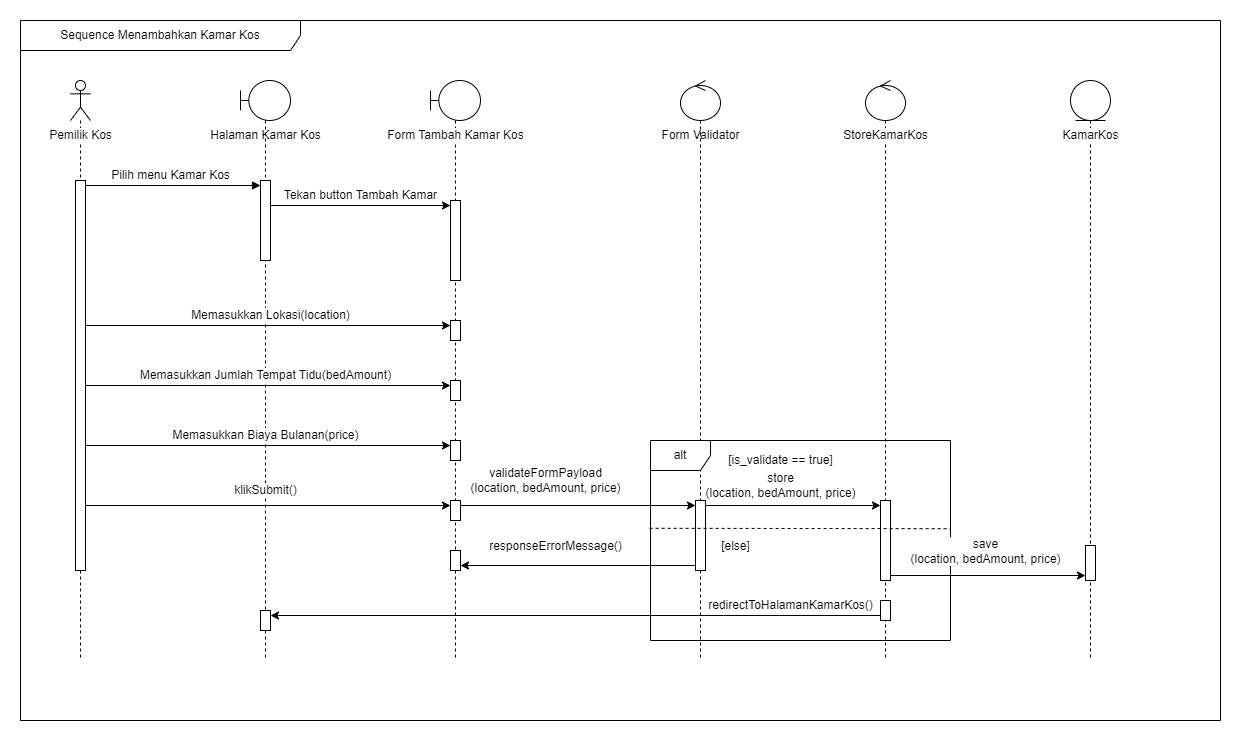

The diagram above was exported from draw.io. Its source (the exported page's mxGraphModel, read from the mxfile embedded in the PNG):
<mxGraphModel dx="2607" dy="1404" grid="1" gridSize="10" guides="1" tooltips="1" connect="1" arrows="1" fold="1" page="1" pageScale="1" pageWidth="850" pageHeight="1100" math="0" shadow="0">
  <root>
    <mxCell id="0" />
    <mxCell id="1" parent="0" />
    <mxCell id="IfBgNaq4w2ymQkUKr1yL-2" value="" style="shape=umlLifeline;perimeter=lifelinePerimeter;whiteSpace=wrap;html=1;container=1;dropTarget=0;collapsible=0;recursiveResize=0;outlineConnect=0;portConstraint=eastwest;newEdgeStyle={&quot;curved&quot;:0,&quot;rounded&quot;:0};participant=umlActor;" vertex="1" parent="1">
      <mxGeometry x="90" y="140" width="20" height="580" as="geometry" />
    </mxCell>
    <mxCell id="IfBgNaq4w2ymQkUKr1yL-3" value="" style="html=1;points=[[0,0,0,0,5],[0,1,0,0,-5],[1,0,0,0,5],[1,1,0,0,-5]];perimeter=orthogonalPerimeter;outlineConnect=0;targetShapes=umlLifeline;portConstraint=eastwest;newEdgeStyle={&quot;curved&quot;:0,&quot;rounded&quot;:0};" vertex="1" parent="IfBgNaq4w2ymQkUKr1yL-2">
      <mxGeometry x="5" y="100" width="10" height="390" as="geometry" />
    </mxCell>
    <mxCell id="IfBgNaq4w2ymQkUKr1yL-5" value="Halaman Kamar Kos" style="text;html=1;align=center;verticalAlign=middle;resizable=0;points=[];autosize=1;strokeColor=none;fillColor=none;labelBackgroundColor=default;" vertex="1" parent="1">
      <mxGeometry x="220" y="180" width="130" height="30" as="geometry" />
    </mxCell>
    <mxCell id="IfBgNaq4w2ymQkUKr1yL-8" style="edgeStyle=orthogonalEdgeStyle;rounded=0;orthogonalLoop=1;jettySize=auto;html=1;curved=0;exitX=1;exitY=0;exitDx=0;exitDy=5;exitPerimeter=0;entryX=0;entryY=0;entryDx=0;entryDy=5;entryPerimeter=0;endArrow=block;endFill=1;" edge="1" parent="1" source="IfBgNaq4w2ymQkUKr1yL-3" target="IfBgNaq4w2ymQkUKr1yL-6">
      <mxGeometry relative="1" as="geometry" />
    </mxCell>
    <mxCell id="IfBgNaq4w2ymQkUKr1yL-9" value="" style="shape=umlLifeline;perimeter=lifelinePerimeter;whiteSpace=wrap;html=1;container=1;dropTarget=0;collapsible=0;recursiveResize=0;outlineConnect=0;portConstraint=eastwest;newEdgeStyle={&quot;curved&quot;:0,&quot;rounded&quot;:0};participant=umlBoundary;" vertex="1" parent="1">
      <mxGeometry x="260" y="140" width="50" height="580" as="geometry" />
    </mxCell>
    <mxCell id="IfBgNaq4w2ymQkUKr1yL-6" value="" style="html=1;points=[[0,0,0,0,5],[0,1,0,0,-5],[1,0,0,0,5],[1,1,0,0,-5]];perimeter=orthogonalPerimeter;outlineConnect=0;targetShapes=umlLifeline;portConstraint=eastwest;newEdgeStyle={&quot;curved&quot;:0,&quot;rounded&quot;:0};" vertex="1" parent="IfBgNaq4w2ymQkUKr1yL-9">
      <mxGeometry x="20" y="100" width="10" height="80" as="geometry" />
    </mxCell>
    <mxCell id="IfBgNaq4w2ymQkUKr1yL-58" value="" style="html=1;points=[[0,0,0,0,5],[0,1,0,0,-5],[1,0,0,0,5],[1,1,0,0,-5]];perimeter=orthogonalPerimeter;outlineConnect=0;targetShapes=umlLifeline;portConstraint=eastwest;newEdgeStyle={&quot;curved&quot;:0,&quot;rounded&quot;:0};" vertex="1" parent="IfBgNaq4w2ymQkUKr1yL-9">
      <mxGeometry x="20" y="530" width="10" height="20" as="geometry" />
    </mxCell>
    <mxCell id="IfBgNaq4w2ymQkUKr1yL-10" value="Pilih menu Kamar Kos" style="text;html=1;align=center;verticalAlign=middle;resizable=0;points=[];autosize=1;strokeColor=none;fillColor=none;labelBackgroundColor=default;" vertex="1" parent="1">
      <mxGeometry x="120" y="220" width="140" height="30" as="geometry" />
    </mxCell>
    <mxCell id="IfBgNaq4w2ymQkUKr1yL-11" value="" style="shape=umlLifeline;perimeter=lifelinePerimeter;whiteSpace=wrap;html=1;container=1;dropTarget=0;collapsible=0;recursiveResize=0;outlineConnect=0;portConstraint=eastwest;newEdgeStyle={&quot;curved&quot;:0,&quot;rounded&quot;:0};participant=umlBoundary;" vertex="1" parent="1">
      <mxGeometry x="450" y="140" width="50" height="580" as="geometry" />
    </mxCell>
    <mxCell id="IfBgNaq4w2ymQkUKr1yL-12" value="" style="html=1;points=[[0,0,0,0,5],[0,1,0,0,-5],[1,0,0,0,5],[1,1,0,0,-5]];perimeter=orthogonalPerimeter;outlineConnect=0;targetShapes=umlLifeline;portConstraint=eastwest;newEdgeStyle={&quot;curved&quot;:0,&quot;rounded&quot;:0};" vertex="1" parent="IfBgNaq4w2ymQkUKr1yL-11">
      <mxGeometry x="20" y="120" width="10" height="80" as="geometry" />
    </mxCell>
    <mxCell id="IfBgNaq4w2ymQkUKr1yL-20" value="" style="html=1;points=[[0,0,0,0,5],[0,1,0,0,-5],[1,0,0,0,5],[1,1,0,0,-5]];perimeter=orthogonalPerimeter;outlineConnect=0;targetShapes=umlLifeline;portConstraint=eastwest;newEdgeStyle={&quot;curved&quot;:0,&quot;rounded&quot;:0};" vertex="1" parent="IfBgNaq4w2ymQkUKr1yL-11">
      <mxGeometry x="20" y="240" width="10" height="20" as="geometry" />
    </mxCell>
    <mxCell id="IfBgNaq4w2ymQkUKr1yL-23" value="" style="html=1;points=[[0,0,0,0,5],[0,1,0,0,-5],[1,0,0,0,5],[1,1,0,0,-5]];perimeter=orthogonalPerimeter;outlineConnect=0;targetShapes=umlLifeline;portConstraint=eastwest;newEdgeStyle={&quot;curved&quot;:0,&quot;rounded&quot;:0};" vertex="1" parent="IfBgNaq4w2ymQkUKr1yL-11">
      <mxGeometry x="20" y="300" width="10" height="20" as="geometry" />
    </mxCell>
    <mxCell id="IfBgNaq4w2ymQkUKr1yL-26" value="" style="html=1;points=[[0,0,0,0,5],[0,1,0,0,-5],[1,0,0,0,5],[1,1,0,0,-5]];perimeter=orthogonalPerimeter;outlineConnect=0;targetShapes=umlLifeline;portConstraint=eastwest;newEdgeStyle={&quot;curved&quot;:0,&quot;rounded&quot;:0};" vertex="1" parent="IfBgNaq4w2ymQkUKr1yL-11">
      <mxGeometry x="20" y="360" width="10" height="20" as="geometry" />
    </mxCell>
    <mxCell id="IfBgNaq4w2ymQkUKr1yL-31" value="" style="html=1;points=[[0,0,0,0,5],[0,1,0,0,-5],[1,0,0,0,5],[1,1,0,0,-5]];perimeter=orthogonalPerimeter;outlineConnect=0;targetShapes=umlLifeline;portConstraint=eastwest;newEdgeStyle={&quot;curved&quot;:0,&quot;rounded&quot;:0};" vertex="1" parent="IfBgNaq4w2ymQkUKr1yL-11">
      <mxGeometry x="20" y="420" width="10" height="20" as="geometry" />
    </mxCell>
    <mxCell id="IfBgNaq4w2ymQkUKr1yL-45" value="" style="html=1;points=[[0,0,0,0,5],[0,1,0,0,-5],[1,0,0,0,5],[1,1,0,0,-5]];perimeter=orthogonalPerimeter;outlineConnect=0;targetShapes=umlLifeline;portConstraint=eastwest;newEdgeStyle={&quot;curved&quot;:0,&quot;rounded&quot;:0};" vertex="1" parent="IfBgNaq4w2ymQkUKr1yL-11">
      <mxGeometry x="20" y="470" width="10" height="20" as="geometry" />
    </mxCell>
    <mxCell id="IfBgNaq4w2ymQkUKr1yL-13" value="" style="edgeStyle=none;orthogonalLoop=1;jettySize=auto;html=1;rounded=0;entryX=0;entryY=0;entryDx=0;entryDy=5;entryPerimeter=0;" edge="1" parent="1" source="IfBgNaq4w2ymQkUKr1yL-6" target="IfBgNaq4w2ymQkUKr1yL-12">
      <mxGeometry width="100" relative="1" as="geometry">
        <mxPoint x="280" y="260" as="sourcePoint" />
        <mxPoint x="380" y="260" as="targetPoint" />
        <Array as="points" />
      </mxGeometry>
    </mxCell>
    <mxCell id="IfBgNaq4w2ymQkUKr1yL-14" value="Tekan button Tambah Kamar" style="text;html=1;align=center;verticalAlign=middle;resizable=0;points=[];autosize=1;strokeColor=none;fillColor=none;labelBackgroundColor=default;" vertex="1" parent="1">
      <mxGeometry x="290" y="240" width="180" height="30" as="geometry" />
    </mxCell>
    <mxCell id="IfBgNaq4w2ymQkUKr1yL-17" value="Form Tambah Kamar Kos" style="text;html=1;align=center;verticalAlign=middle;resizable=0;points=[];autosize=1;strokeColor=none;fillColor=none;labelBackgroundColor=default;" vertex="1" parent="1">
      <mxGeometry x="395" y="180" width="160" height="30" as="geometry" />
    </mxCell>
    <mxCell id="IfBgNaq4w2ymQkUKr1yL-18" value="Form Validator" style="text;html=1;align=center;verticalAlign=middle;resizable=0;points=[];autosize=1;strokeColor=none;fillColor=none;labelBackgroundColor=default;" vertex="1" parent="1">
      <mxGeometry x="670" y="180" width="100" height="30" as="geometry" />
    </mxCell>
    <mxCell id="IfBgNaq4w2ymQkUKr1yL-19" value="" style="shape=umlLifeline;perimeter=lifelinePerimeter;whiteSpace=wrap;html=1;container=1;dropTarget=0;collapsible=0;recursiveResize=0;outlineConnect=0;portConstraint=eastwest;newEdgeStyle={&quot;curved&quot;:0,&quot;rounded&quot;:0};participant=umlControl;" vertex="1" parent="1">
      <mxGeometry x="700" y="140" width="40" height="580" as="geometry" />
    </mxCell>
    <mxCell id="IfBgNaq4w2ymQkUKr1yL-34" value="" style="html=1;points=[[0,0,0,0,5],[0,1,0,0,-5],[1,0,0,0,5],[1,1,0,0,-5]];perimeter=orthogonalPerimeter;outlineConnect=0;targetShapes=umlLifeline;portConstraint=eastwest;newEdgeStyle={&quot;curved&quot;:0,&quot;rounded&quot;:0};" vertex="1" parent="IfBgNaq4w2ymQkUKr1yL-19">
      <mxGeometry x="15" y="420" width="10" height="70" as="geometry" />
    </mxCell>
    <mxCell id="IfBgNaq4w2ymQkUKr1yL-22" value="" style="edgeStyle=none;orthogonalLoop=1;jettySize=auto;html=1;rounded=0;entryX=0;entryY=0;entryDx=0;entryDy=5;entryPerimeter=0;" edge="1" parent="1" source="IfBgNaq4w2ymQkUKr1yL-3" target="IfBgNaq4w2ymQkUKr1yL-20">
      <mxGeometry width="100" relative="1" as="geometry">
        <mxPoint x="300" y="400" as="sourcePoint" />
        <mxPoint x="400" y="400" as="targetPoint" />
        <Array as="points" />
      </mxGeometry>
    </mxCell>
    <mxCell id="IfBgNaq4w2ymQkUKr1yL-25" value="" style="edgeStyle=none;orthogonalLoop=1;jettySize=auto;html=1;rounded=0;entryX=0;entryY=0;entryDx=0;entryDy=5;entryPerimeter=0;" edge="1" parent="1" source="IfBgNaq4w2ymQkUKr1yL-3" target="IfBgNaq4w2ymQkUKr1yL-23">
      <mxGeometry width="100" relative="1" as="geometry">
        <mxPoint x="350" y="510" as="sourcePoint" />
        <mxPoint x="450" y="510" as="targetPoint" />
        <Array as="points" />
      </mxGeometry>
    </mxCell>
    <mxCell id="IfBgNaq4w2ymQkUKr1yL-27" value="" style="edgeStyle=none;orthogonalLoop=1;jettySize=auto;html=1;rounded=0;entryX=0;entryY=0;entryDx=0;entryDy=5;entryPerimeter=0;" edge="1" parent="1" source="IfBgNaq4w2ymQkUKr1yL-3" target="IfBgNaq4w2ymQkUKr1yL-26">
      <mxGeometry width="100" relative="1" as="geometry">
        <mxPoint x="90" y="530" as="sourcePoint" />
        <mxPoint x="455" y="530" as="targetPoint" />
        <Array as="points" />
      </mxGeometry>
    </mxCell>
    <mxCell id="IfBgNaq4w2ymQkUKr1yL-28" value="Memasukkan Lokasi(location)" style="text;html=1;align=center;verticalAlign=middle;resizable=0;points=[];autosize=1;strokeColor=none;fillColor=none;labelBackgroundColor=default;" vertex="1" parent="1">
      <mxGeometry x="200" y="360" width="180" height="30" as="geometry" />
    </mxCell>
    <mxCell id="IfBgNaq4w2ymQkUKr1yL-29" value="Memasukkan Jumlah Tempat Tidu(bedAmount)" style="text;html=1;align=center;verticalAlign=middle;resizable=0;points=[];autosize=1;strokeColor=none;fillColor=none;fontColor=default;labelBackgroundColor=default;" vertex="1" parent="1">
      <mxGeometry x="150" y="420" width="270" height="30" as="geometry" />
    </mxCell>
    <mxCell id="IfBgNaq4w2ymQkUKr1yL-30" value="Memasukkan Biaya Bulanan(price)" style="text;html=1;align=center;verticalAlign=middle;resizable=0;points=[];autosize=1;strokeColor=none;fillColor=none;labelBackgroundColor=default;" vertex="1" parent="1">
      <mxGeometry x="180" y="480" width="210" height="30" as="geometry" />
    </mxCell>
    <mxCell id="IfBgNaq4w2ymQkUKr1yL-32" value="" style="edgeStyle=none;orthogonalLoop=1;jettySize=auto;html=1;rounded=0;entryX=0;entryY=0;entryDx=0;entryDy=5;entryPerimeter=0;" edge="1" parent="1" source="IfBgNaq4w2ymQkUKr1yL-3" target="IfBgNaq4w2ymQkUKr1yL-31">
      <mxGeometry width="100" relative="1" as="geometry">
        <mxPoint x="90" y="580" as="sourcePoint" />
        <mxPoint x="455" y="580" as="targetPoint" />
        <Array as="points" />
      </mxGeometry>
    </mxCell>
    <mxCell id="IfBgNaq4w2ymQkUKr1yL-33" value="klikSubmit()" style="text;html=1;align=center;verticalAlign=middle;resizable=0;points=[];autosize=1;strokeColor=none;fillColor=none;labelBackgroundColor=default;" vertex="1" parent="1">
      <mxGeometry x="240" y="535" width="90" height="30" as="geometry" />
    </mxCell>
    <mxCell id="IfBgNaq4w2ymQkUKr1yL-35" style="edgeStyle=orthogonalEdgeStyle;rounded=0;orthogonalLoop=1;jettySize=auto;html=1;curved=0;exitX=1;exitY=0;exitDx=0;exitDy=5;exitPerimeter=0;entryX=0;entryY=0;entryDx=0;entryDy=5;entryPerimeter=0;" edge="1" parent="1" source="IfBgNaq4w2ymQkUKr1yL-31" target="IfBgNaq4w2ymQkUKr1yL-34">
      <mxGeometry relative="1" as="geometry" />
    </mxCell>
    <mxCell id="IfBgNaq4w2ymQkUKr1yL-36" value="validateFormPayload&lt;div&gt;(location, bedAmount, price)&lt;/div&gt;" style="text;html=1;align=center;verticalAlign=middle;resizable=0;points=[];autosize=1;strokeColor=none;fillColor=none;labelBackgroundColor=default;" vertex="1" parent="1">
      <mxGeometry x="480" y="520" width="170" height="40" as="geometry" />
    </mxCell>
    <mxCell id="IfBgNaq4w2ymQkUKr1yL-37" value="" style="shape=umlLifeline;perimeter=lifelinePerimeter;whiteSpace=wrap;html=1;container=1;dropTarget=0;collapsible=0;recursiveResize=0;outlineConnect=0;portConstraint=eastwest;newEdgeStyle={&quot;curved&quot;:0,&quot;rounded&quot;:0};participant=umlControl;" vertex="1" parent="1">
      <mxGeometry x="885" y="140" width="40" height="580" as="geometry" />
    </mxCell>
    <mxCell id="IfBgNaq4w2ymQkUKr1yL-38" value="" style="html=1;points=[[0,0,0,0,5],[0,1,0,0,-5],[1,0,0,0,5],[1,1,0,0,-5]];perimeter=orthogonalPerimeter;outlineConnect=0;targetShapes=umlLifeline;portConstraint=eastwest;newEdgeStyle={&quot;curved&quot;:0,&quot;rounded&quot;:0};" vertex="1" parent="IfBgNaq4w2ymQkUKr1yL-37">
      <mxGeometry x="15" y="420" width="10" height="80" as="geometry" />
    </mxCell>
    <mxCell id="IfBgNaq4w2ymQkUKr1yL-40" value="alt" style="shape=umlFrame;whiteSpace=wrap;html=1;pointerEvents=0;" vertex="1" parent="1">
      <mxGeometry x="670" y="500" width="300" height="200" as="geometry" />
    </mxCell>
    <mxCell id="IfBgNaq4w2ymQkUKr1yL-41" style="edgeStyle=orthogonalEdgeStyle;rounded=0;orthogonalLoop=1;jettySize=auto;html=1;curved=0;entryX=0;entryY=0;entryDx=0;entryDy=5;entryPerimeter=0;exitX=1;exitY=0;exitDx=0;exitDy=5;exitPerimeter=0;" edge="1" parent="1" source="IfBgNaq4w2ymQkUKr1yL-34" target="IfBgNaq4w2ymQkUKr1yL-38">
      <mxGeometry relative="1" as="geometry" />
    </mxCell>
    <mxCell id="IfBgNaq4w2ymQkUKr1yL-42" value="[is_validate == true]" style="text;html=1;align=center;verticalAlign=middle;resizable=0;points=[];autosize=1;strokeColor=none;fillColor=none;" vertex="1" parent="1">
      <mxGeometry x="735" y="505" width="130" height="30" as="geometry" />
    </mxCell>
    <mxCell id="IfBgNaq4w2ymQkUKr1yL-44" value="store&lt;div&gt;(location, bedAmount, price)&lt;/div&gt;" style="text;html=1;align=center;verticalAlign=middle;resizable=0;points=[];autosize=1;strokeColor=none;fillColor=none;" vertex="1" parent="1">
      <mxGeometry x="715" y="525" width="170" height="40" as="geometry" />
    </mxCell>
    <mxCell id="IfBgNaq4w2ymQkUKr1yL-46" style="edgeStyle=orthogonalEdgeStyle;rounded=0;orthogonalLoop=1;jettySize=auto;html=1;curved=0;exitX=0;exitY=1;exitDx=0;exitDy=-5;exitPerimeter=0;entryX=1;entryY=1;entryDx=0;entryDy=-5;entryPerimeter=0;" edge="1" parent="1" source="IfBgNaq4w2ymQkUKr1yL-34" target="IfBgNaq4w2ymQkUKr1yL-45">
      <mxGeometry relative="1" as="geometry" />
    </mxCell>
    <mxCell id="IfBgNaq4w2ymQkUKr1yL-47" value="responseErrorMessage()" style="text;html=1;align=center;verticalAlign=middle;resizable=0;points=[];autosize=1;strokeColor=none;fillColor=none;labelBackgroundColor=default;" vertex="1" parent="1">
      <mxGeometry x="495" y="591" width="160" height="30" as="geometry" />
    </mxCell>
    <mxCell id="IfBgNaq4w2ymQkUKr1yL-48" value="" style="edgeStyle=none;orthogonalLoop=1;jettySize=auto;html=1;rounded=0;exitX=-0.003;exitY=0.439;exitDx=0;exitDy=0;exitPerimeter=0;entryX=0.999;entryY=0.441;entryDx=0;entryDy=0;entryPerimeter=0;endArrow=none;endFill=0;dashed=1;" edge="1" parent="1" source="IfBgNaq4w2ymQkUKr1yL-40" target="IfBgNaq4w2ymQkUKr1yL-40">
      <mxGeometry width="100" relative="1" as="geometry">
        <mxPoint x="740" y="630" as="sourcePoint" />
        <mxPoint x="840" y="630" as="targetPoint" />
        <Array as="points" />
      </mxGeometry>
    </mxCell>
    <mxCell id="IfBgNaq4w2ymQkUKr1yL-49" value="[else]" style="text;html=1;align=center;verticalAlign=middle;resizable=0;points=[];autosize=1;strokeColor=none;fillColor=none;" vertex="1" parent="1">
      <mxGeometry x="730" y="591" width="50" height="30" as="geometry" />
    </mxCell>
    <mxCell id="IfBgNaq4w2ymQkUKr1yL-50" value="StoreKamarKos" style="text;html=1;align=center;verticalAlign=middle;resizable=0;points=[];autosize=1;strokeColor=none;fillColor=none;labelBackgroundColor=default;" vertex="1" parent="1">
      <mxGeometry x="850" y="180" width="110" height="30" as="geometry" />
    </mxCell>
    <mxCell id="IfBgNaq4w2ymQkUKr1yL-51" value="" style="shape=umlLifeline;perimeter=lifelinePerimeter;whiteSpace=wrap;html=1;container=1;dropTarget=0;collapsible=0;recursiveResize=0;outlineConnect=0;portConstraint=eastwest;newEdgeStyle={&quot;curved&quot;:0,&quot;rounded&quot;:0};participant=umlEntity;" vertex="1" parent="1">
      <mxGeometry x="1090" y="140" width="40" height="580" as="geometry" />
    </mxCell>
    <mxCell id="IfBgNaq4w2ymQkUKr1yL-53" value="" style="html=1;points=[[0,0,0,0,5],[0,1,0,0,-5],[1,0,0,0,5],[1,1,0,0,-5]];perimeter=orthogonalPerimeter;outlineConnect=0;targetShapes=umlLifeline;portConstraint=eastwest;newEdgeStyle={&quot;curved&quot;:0,&quot;rounded&quot;:0};" vertex="1" parent="IfBgNaq4w2ymQkUKr1yL-51">
      <mxGeometry x="15" y="465" width="10" height="35" as="geometry" />
    </mxCell>
    <mxCell id="IfBgNaq4w2ymQkUKr1yL-52" value="KamarKos" style="text;html=1;align=center;verticalAlign=middle;resizable=0;points=[];autosize=1;strokeColor=none;fillColor=none;labelBackgroundColor=default;" vertex="1" parent="1">
      <mxGeometry x="1070" y="180" width="80" height="30" as="geometry" />
    </mxCell>
    <mxCell id="IfBgNaq4w2ymQkUKr1yL-54" style="edgeStyle=orthogonalEdgeStyle;rounded=0;orthogonalLoop=1;jettySize=auto;html=1;curved=0;exitX=1;exitY=1;exitDx=0;exitDy=-5;exitPerimeter=0;entryX=0;entryY=1;entryDx=0;entryDy=-5;entryPerimeter=0;" edge="1" parent="1" source="IfBgNaq4w2ymQkUKr1yL-38" target="IfBgNaq4w2ymQkUKr1yL-53">
      <mxGeometry relative="1" as="geometry" />
    </mxCell>
    <mxCell id="IfBgNaq4w2ymQkUKr1yL-55" value="save&lt;div&gt;(location, bedAmount, price)&lt;/div&gt;" style="text;html=1;align=center;verticalAlign=middle;resizable=0;points=[];autosize=1;strokeColor=none;fillColor=none;labelBackgroundColor=default;" vertex="1" parent="1">
      <mxGeometry x="920" y="591" width="170" height="40" as="geometry" />
    </mxCell>
    <mxCell id="IfBgNaq4w2ymQkUKr1yL-57" style="edgeStyle=orthogonalEdgeStyle;rounded=0;orthogonalLoop=1;jettySize=auto;html=1;curved=0;exitX=0;exitY=1;exitDx=0;exitDy=-5;exitPerimeter=0;entryX=1;entryY=0;entryDx=0;entryDy=5;entryPerimeter=0;" edge="1" parent="1" source="IfBgNaq4w2ymQkUKr1yL-56" target="IfBgNaq4w2ymQkUKr1yL-58">
      <mxGeometry relative="1" as="geometry">
        <mxPoint x="330" y="660" as="targetPoint" />
      </mxGeometry>
    </mxCell>
    <mxCell id="IfBgNaq4w2ymQkUKr1yL-56" value="" style="html=1;points=[[0,0,0,0,5],[0,1,0,0,-5],[1,0,0,0,5],[1,1,0,0,-5]];perimeter=orthogonalPerimeter;outlineConnect=0;targetShapes=umlLifeline;portConstraint=eastwest;newEdgeStyle={&quot;curved&quot;:0,&quot;rounded&quot;:0};" vertex="1" parent="1">
      <mxGeometry x="900" y="660" width="10" height="20" as="geometry" />
    </mxCell>
    <mxCell id="IfBgNaq4w2ymQkUKr1yL-60" value="redirectToHalamanKamarKos()" style="text;html=1;align=center;verticalAlign=middle;resizable=0;points=[];autosize=1;strokeColor=none;fillColor=none;labelBackgroundColor=default;" vertex="1" parent="1">
      <mxGeometry x="715" y="650" width="190" height="30" as="geometry" />
    </mxCell>
    <mxCell id="XRXgRb0tKnT9-N9EqwkW-1" value="Pemilik Kos" style="text;html=1;align=center;verticalAlign=middle;resizable=0;points=[];autosize=1;strokeColor=none;fillColor=none;labelBackgroundColor=default;" vertex="1" parent="1">
      <mxGeometry x="55" y="180" width="90" height="30" as="geometry" />
    </mxCell>
    <mxCell id="7TpCsaE2hTwxNpFlkJdl-1" value="Sequence Menambahkan Kamar Kos" style="shape=umlFrame;whiteSpace=wrap;html=1;pointerEvents=0;width=280;height=30;" vertex="1" parent="1">
      <mxGeometry x="40" y="80" width="1200" height="700" as="geometry" />
    </mxCell>
  </root>
</mxGraphModel>